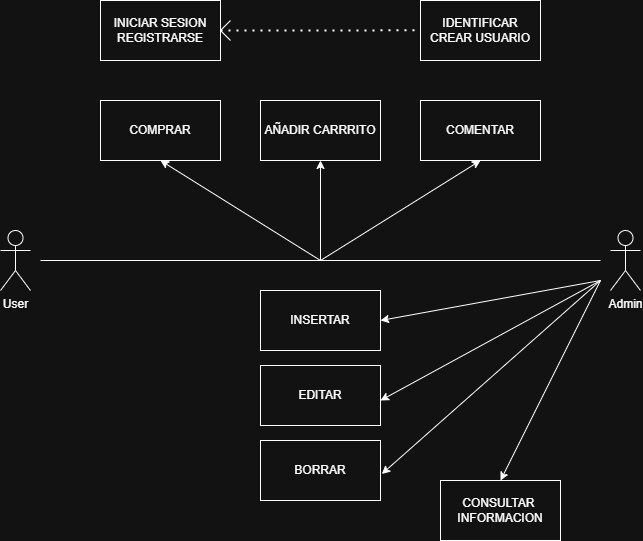

The diagram above was exported from draw.io. Its source (the exported page's mxGraphModel, read from the mxfile embedded in the PNG):
<mxGraphModel dx="1141" dy="691" grid="1" gridSize="10" guides="1" tooltips="1" connect="1" arrows="1" fold="1" page="1" pageScale="1" pageWidth="827" pageHeight="1169" math="0" shadow="0">
  <root>
    <mxCell id="0" />
    <mxCell id="1" parent="0" />
    <mxCell id="S4M8GrZ-jh-VIIZwLeU5-1" value="User" style="shape=umlActor;verticalLabelPosition=bottom;verticalAlign=top;html=1;outlineConnect=0;" vertex="1" parent="1">
      <mxGeometry x="80" y="390" width="30" height="60" as="geometry" />
    </mxCell>
    <mxCell id="S4M8GrZ-jh-VIIZwLeU5-2" value="Admin" style="shape=umlActor;verticalLabelPosition=bottom;verticalAlign=top;html=1;outlineConnect=0;" vertex="1" parent="1">
      <mxGeometry x="690" y="390" width="30" height="60" as="geometry" />
    </mxCell>
    <mxCell id="S4M8GrZ-jh-VIIZwLeU5-4" value="" style="endArrow=none;html=1;rounded=0;" edge="1" parent="1">
      <mxGeometry width="50" height="50" relative="1" as="geometry">
        <mxPoint x="120" y="420" as="sourcePoint" />
        <mxPoint x="680" y="420" as="targetPoint" />
      </mxGeometry>
    </mxCell>
    <mxCell id="S4M8GrZ-jh-VIIZwLeU5-5" value="" style="endArrow=classic;html=1;rounded=0;" edge="1" parent="1">
      <mxGeometry width="50" height="50" relative="1" as="geometry">
        <mxPoint x="400" y="420" as="sourcePoint" />
        <mxPoint x="400" y="320" as="targetPoint" />
      </mxGeometry>
    </mxCell>
    <mxCell id="S4M8GrZ-jh-VIIZwLeU5-6" value="" style="endArrow=classic;html=1;rounded=0;" edge="1" parent="1">
      <mxGeometry width="50" height="50" relative="1" as="geometry">
        <mxPoint x="400" y="420" as="sourcePoint" />
        <mxPoint x="560" y="320" as="targetPoint" />
      </mxGeometry>
    </mxCell>
    <mxCell id="S4M8GrZ-jh-VIIZwLeU5-7" value="" style="endArrow=classic;html=1;rounded=0;" edge="1" parent="1">
      <mxGeometry width="50" height="50" relative="1" as="geometry">
        <mxPoint x="400" y="420" as="sourcePoint" />
        <mxPoint x="240" y="320" as="targetPoint" />
      </mxGeometry>
    </mxCell>
    <mxCell id="S4M8GrZ-jh-VIIZwLeU5-10" value="AÑADIR CARRRITO" style="rounded=0;whiteSpace=wrap;html=1;" vertex="1" parent="1">
      <mxGeometry x="340" y="260" width="120" height="60" as="geometry" />
    </mxCell>
    <mxCell id="S4M8GrZ-jh-VIIZwLeU5-11" value="COMENTAR" style="rounded=0;whiteSpace=wrap;html=1;" vertex="1" parent="1">
      <mxGeometry x="500" y="260" width="120" height="60" as="geometry" />
    </mxCell>
    <mxCell id="S4M8GrZ-jh-VIIZwLeU5-12" value="EDITAR" style="rounded=0;whiteSpace=wrap;html=1;" vertex="1" parent="1">
      <mxGeometry x="340" y="525" width="120" height="60" as="geometry" />
    </mxCell>
    <mxCell id="S4M8GrZ-jh-VIIZwLeU5-13" value="COMPRAR" style="rounded=0;whiteSpace=wrap;html=1;" vertex="1" parent="1">
      <mxGeometry x="180" y="260" width="120" height="60" as="geometry" />
    </mxCell>
    <mxCell id="S4M8GrZ-jh-VIIZwLeU5-14" value="INSERTAR" style="rounded=0;whiteSpace=wrap;html=1;" vertex="1" parent="1">
      <mxGeometry x="340" y="450" width="120" height="60" as="geometry" />
    </mxCell>
    <mxCell id="S4M8GrZ-jh-VIIZwLeU5-15" value="IDENTIFICAR&lt;div&gt;CREAR USUARIO&lt;/div&gt;" style="rounded=0;whiteSpace=wrap;html=1;" vertex="1" parent="1">
      <mxGeometry x="500" y="160" width="120" height="60" as="geometry" />
    </mxCell>
    <mxCell id="S4M8GrZ-jh-VIIZwLeU5-16" value="INICIAR SESION&lt;div&gt;REGISTRARSE&lt;/div&gt;" style="rounded=0;whiteSpace=wrap;html=1;" vertex="1" parent="1">
      <mxGeometry x="180" y="160" width="120" height="60" as="geometry" />
    </mxCell>
    <mxCell id="S4M8GrZ-jh-VIIZwLeU5-17" value="" style="endArrow=none;dashed=1;html=1;dashPattern=1 3;strokeWidth=2;rounded=0;" edge="1" parent="1">
      <mxGeometry width="50" height="50" relative="1" as="geometry">
        <mxPoint x="300" y="190" as="sourcePoint" />
        <mxPoint x="500" y="189.84" as="targetPoint" />
      </mxGeometry>
    </mxCell>
    <mxCell id="S4M8GrZ-jh-VIIZwLeU5-18" value="" style="endArrow=none;html=1;rounded=0;" edge="1" parent="1">
      <mxGeometry width="50" height="50" relative="1" as="geometry">
        <mxPoint x="300" y="190" as="sourcePoint" />
        <mxPoint x="310" y="180" as="targetPoint" />
      </mxGeometry>
    </mxCell>
    <mxCell id="S4M8GrZ-jh-VIIZwLeU5-19" value="" style="endArrow=none;html=1;rounded=0;" edge="1" parent="1">
      <mxGeometry width="50" height="50" relative="1" as="geometry">
        <mxPoint x="300" y="190" as="sourcePoint" />
        <mxPoint x="310" y="200" as="targetPoint" />
      </mxGeometry>
    </mxCell>
    <mxCell id="S4M8GrZ-jh-VIIZwLeU5-20" value="BORRAR" style="rounded=0;whiteSpace=wrap;html=1;" vertex="1" parent="1">
      <mxGeometry x="340" y="600" width="120" height="60" as="geometry" />
    </mxCell>
    <mxCell id="S4M8GrZ-jh-VIIZwLeU5-21" value="CONSULTAR&amp;nbsp;&lt;div&gt;INFORMACION&lt;/div&gt;" style="rounded=0;whiteSpace=wrap;html=1;" vertex="1" parent="1">
      <mxGeometry x="520" y="640" width="120" height="60" as="geometry" />
    </mxCell>
    <mxCell id="S4M8GrZ-jh-VIIZwLeU5-22" value="" style="endArrow=classic;html=1;rounded=0;entryX=1;entryY=0.5;entryDx=0;entryDy=0;" edge="1" parent="1" target="S4M8GrZ-jh-VIIZwLeU5-14">
      <mxGeometry width="50" height="50" relative="1" as="geometry">
        <mxPoint x="680" y="440" as="sourcePoint" />
        <mxPoint x="730" y="410" as="targetPoint" />
      </mxGeometry>
    </mxCell>
    <mxCell id="S4M8GrZ-jh-VIIZwLeU5-23" value="" style="endArrow=classic;html=1;rounded=0;entryX=1;entryY=0.5;entryDx=0;entryDy=0;" edge="1" parent="1">
      <mxGeometry width="50" height="50" relative="1" as="geometry">
        <mxPoint x="680" y="440" as="sourcePoint" />
        <mxPoint x="460" y="560" as="targetPoint" />
      </mxGeometry>
    </mxCell>
    <mxCell id="S4M8GrZ-jh-VIIZwLeU5-24" value="" style="endArrow=classic;html=1;rounded=0;entryX=1.011;entryY=0.558;entryDx=0;entryDy=0;entryPerimeter=0;" edge="1" parent="1" target="S4M8GrZ-jh-VIIZwLeU5-20">
      <mxGeometry width="50" height="50" relative="1" as="geometry">
        <mxPoint x="680" y="440" as="sourcePoint" />
        <mxPoint x="500" y="610" as="targetPoint" />
      </mxGeometry>
    </mxCell>
    <mxCell id="S4M8GrZ-jh-VIIZwLeU5-25" value="" style="endArrow=classic;html=1;rounded=0;entryX=0.5;entryY=0;entryDx=0;entryDy=0;" edge="1" parent="1" target="S4M8GrZ-jh-VIIZwLeU5-21">
      <mxGeometry width="50" height="50" relative="1" as="geometry">
        <mxPoint x="680" y="440" as="sourcePoint" />
        <mxPoint x="460" y="703" as="targetPoint" />
      </mxGeometry>
    </mxCell>
  </root>
</mxGraphModel>